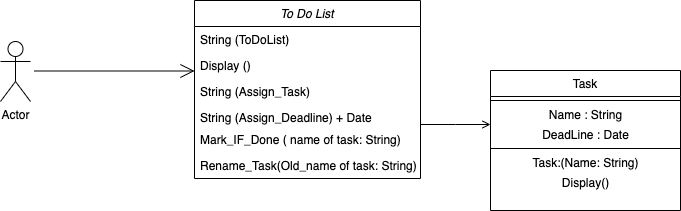

The diagram above was exported from draw.io. Its source (the exported page's mxGraphModel, read from the mxfile embedded in the PNG):
<mxGraphModel dx="706" dy="493" grid="1" gridSize="10" guides="1" tooltips="1" connect="1" arrows="1" fold="1" page="1" pageScale="1" pageWidth="827" pageHeight="1169" math="0" shadow="0">
  <root>
    <mxCell id="WIyWlLk6GJQsqaUBKTNV-0" />
    <mxCell id="WIyWlLk6GJQsqaUBKTNV-1" parent="WIyWlLk6GJQsqaUBKTNV-0" />
    <mxCell id="zkfFHV4jXpPFQw0GAbJ--0" value="To Do List" style="swimlane;fontStyle=2;align=center;verticalAlign=top;childLayout=stackLayout;horizontal=1;startSize=26;horizontalStack=0;resizeParent=1;resizeLast=0;collapsible=1;marginBottom=0;rounded=0;shadow=0;strokeWidth=1;" parent="WIyWlLk6GJQsqaUBKTNV-1" vertex="1">
      <mxGeometry x="254" y="80" width="226" height="178" as="geometry">
        <mxRectangle x="230" y="140" width="160" height="26" as="alternateBounds" />
      </mxGeometry>
    </mxCell>
    <mxCell id="zkfFHV4jXpPFQw0GAbJ--1" value="String (ToDoList)" style="text;align=left;verticalAlign=top;spacingLeft=4;spacingRight=4;overflow=hidden;rotatable=0;points=[[0,0.5],[1,0.5]];portConstraint=eastwest;" parent="zkfFHV4jXpPFQw0GAbJ--0" vertex="1">
      <mxGeometry y="26" width="226" height="26" as="geometry" />
    </mxCell>
    <mxCell id="Oy3QDblr2ZKK_-zDPoue-19" value="Display ()" style="text;align=left;verticalAlign=top;spacingLeft=4;spacingRight=4;overflow=hidden;rotatable=0;points=[[0,0.5],[1,0.5]];portConstraint=eastwest;rounded=0;shadow=0;html=0;" vertex="1" parent="zkfFHV4jXpPFQw0GAbJ--0">
      <mxGeometry y="52" width="226" height="26" as="geometry" />
    </mxCell>
    <mxCell id="zkfFHV4jXpPFQw0GAbJ--2" value="String (Assign_Task)&#10;" style="text;align=left;verticalAlign=top;spacingLeft=4;spacingRight=4;overflow=hidden;rotatable=0;points=[[0,0.5],[1,0.5]];portConstraint=eastwest;rounded=0;shadow=0;html=0;" parent="zkfFHV4jXpPFQw0GAbJ--0" vertex="1">
      <mxGeometry y="78" width="226" height="26" as="geometry" />
    </mxCell>
    <mxCell id="zkfFHV4jXpPFQw0GAbJ--3" value="String (Assign_Deadline) + Date" style="text;align=left;verticalAlign=top;spacingLeft=4;spacingRight=4;overflow=hidden;rotatable=0;points=[[0,0.5],[1,0.5]];portConstraint=eastwest;rounded=0;shadow=0;html=0;" parent="zkfFHV4jXpPFQw0GAbJ--0" vertex="1">
      <mxGeometry y="104" width="226" height="22" as="geometry" />
    </mxCell>
    <mxCell id="Oy3QDblr2ZKK_-zDPoue-20" value="Mark_IF_Done ( name of task: String)" style="text;align=left;verticalAlign=top;spacingLeft=4;spacingRight=4;overflow=hidden;rotatable=0;points=[[0,0.5],[1,0.5]];portConstraint=eastwest;rounded=0;shadow=0;html=0;" vertex="1" parent="zkfFHV4jXpPFQw0GAbJ--0">
      <mxGeometry y="126" width="226" height="26" as="geometry" />
    </mxCell>
    <mxCell id="Oy3QDblr2ZKK_-zDPoue-21" value="Rename_Task(Old_name of task: String)" style="text;align=left;verticalAlign=top;spacingLeft=4;spacingRight=4;overflow=hidden;rotatable=0;points=[[0,0.5],[1,0.5]];portConstraint=eastwest;rounded=0;shadow=0;html=0;" vertex="1" parent="zkfFHV4jXpPFQw0GAbJ--0">
      <mxGeometry y="152" width="226" height="26" as="geometry" />
    </mxCell>
    <mxCell id="zkfFHV4jXpPFQw0GAbJ--17" value="Task" style="swimlane;fontStyle=0;align=center;verticalAlign=top;childLayout=stackLayout;horizontal=1;startSize=26;horizontalStack=0;resizeParent=1;resizeLast=0;collapsible=1;marginBottom=0;rounded=0;shadow=0;strokeWidth=1;" parent="WIyWlLk6GJQsqaUBKTNV-1" vertex="1">
      <mxGeometry x="550" y="150" width="190" height="140" as="geometry">
        <mxRectangle x="550" y="140" width="160" height="26" as="alternateBounds" />
      </mxGeometry>
    </mxCell>
    <mxCell id="zkfFHV4jXpPFQw0GAbJ--23" value="" style="line;html=1;strokeWidth=1;align=left;verticalAlign=middle;spacingTop=-1;spacingLeft=3;spacingRight=3;rotatable=0;labelPosition=right;points=[];portConstraint=eastwest;" parent="zkfFHV4jXpPFQw0GAbJ--17" vertex="1">
      <mxGeometry y="26" width="190" height="8" as="geometry" />
    </mxCell>
    <mxCell id="Oy3QDblr2ZKK_-zDPoue-8" value="Name : String" style="text;html=1;align=center;verticalAlign=middle;resizable=0;points=[];autosize=1;strokeColor=none;fillColor=none;" vertex="1" parent="zkfFHV4jXpPFQw0GAbJ--17">
      <mxGeometry y="34" width="190" height="20" as="geometry" />
    </mxCell>
    <mxCell id="Oy3QDblr2ZKK_-zDPoue-22" value="DeadLine : Date" style="text;html=1;align=center;verticalAlign=middle;resizable=0;points=[];autosize=1;strokeColor=none;fillColor=none;" vertex="1" parent="zkfFHV4jXpPFQw0GAbJ--17">
      <mxGeometry y="54" width="190" height="20" as="geometry" />
    </mxCell>
    <mxCell id="Oy3QDblr2ZKK_-zDPoue-23" value="" style="line;strokeWidth=1;fillColor=none;align=left;verticalAlign=middle;spacingTop=-1;spacingLeft=3;spacingRight=3;rotatable=0;labelPosition=right;points=[];portConstraint=eastwest;" vertex="1" parent="zkfFHV4jXpPFQw0GAbJ--17">
      <mxGeometry y="74" width="190" height="8" as="geometry" />
    </mxCell>
    <mxCell id="Oy3QDblr2ZKK_-zDPoue-24" value="Task:(Name: String)" style="text;html=1;align=center;verticalAlign=middle;resizable=0;points=[];autosize=1;strokeColor=none;fillColor=none;" vertex="1" parent="zkfFHV4jXpPFQw0GAbJ--17">
      <mxGeometry y="82" width="190" height="20" as="geometry" />
    </mxCell>
    <mxCell id="Oy3QDblr2ZKK_-zDPoue-25" value="Display()" style="text;html=1;align=center;verticalAlign=middle;resizable=0;points=[];autosize=1;strokeColor=none;fillColor=none;" vertex="1" parent="zkfFHV4jXpPFQw0GAbJ--17">
      <mxGeometry y="102" width="190" height="20" as="geometry" />
    </mxCell>
    <mxCell id="zkfFHV4jXpPFQw0GAbJ--26" value="" style="endArrow=open;shadow=0;strokeWidth=1;rounded=0;endFill=1;edgeStyle=elbowEdgeStyle;elbow=vertical;" parent="WIyWlLk6GJQsqaUBKTNV-1" source="zkfFHV4jXpPFQw0GAbJ--0" target="zkfFHV4jXpPFQw0GAbJ--17" edge="1">
      <mxGeometry x="0.5" y="41" relative="1" as="geometry">
        <mxPoint x="380" y="192" as="sourcePoint" />
        <mxPoint x="540" y="192" as="targetPoint" />
        <mxPoint x="-40" y="32" as="offset" />
      </mxGeometry>
    </mxCell>
    <mxCell id="Oy3QDblr2ZKK_-zDPoue-0" value="Actor" style="shape=umlActor;verticalLabelPosition=bottom;verticalAlign=top;html=1;" vertex="1" parent="WIyWlLk6GJQsqaUBKTNV-1">
      <mxGeometry x="60" y="121" width="30" height="60" as="geometry" />
    </mxCell>
    <mxCell id="Oy3QDblr2ZKK_-zDPoue-4" value="" style="endArrow=open;endFill=1;endSize=12;html=1;" edge="1" parent="WIyWlLk6GJQsqaUBKTNV-1">
      <mxGeometry width="160" relative="1" as="geometry">
        <mxPoint x="94" y="150.5" as="sourcePoint" />
        <mxPoint x="254" y="150.5" as="targetPoint" />
      </mxGeometry>
    </mxCell>
  </root>
</mxGraphModel>